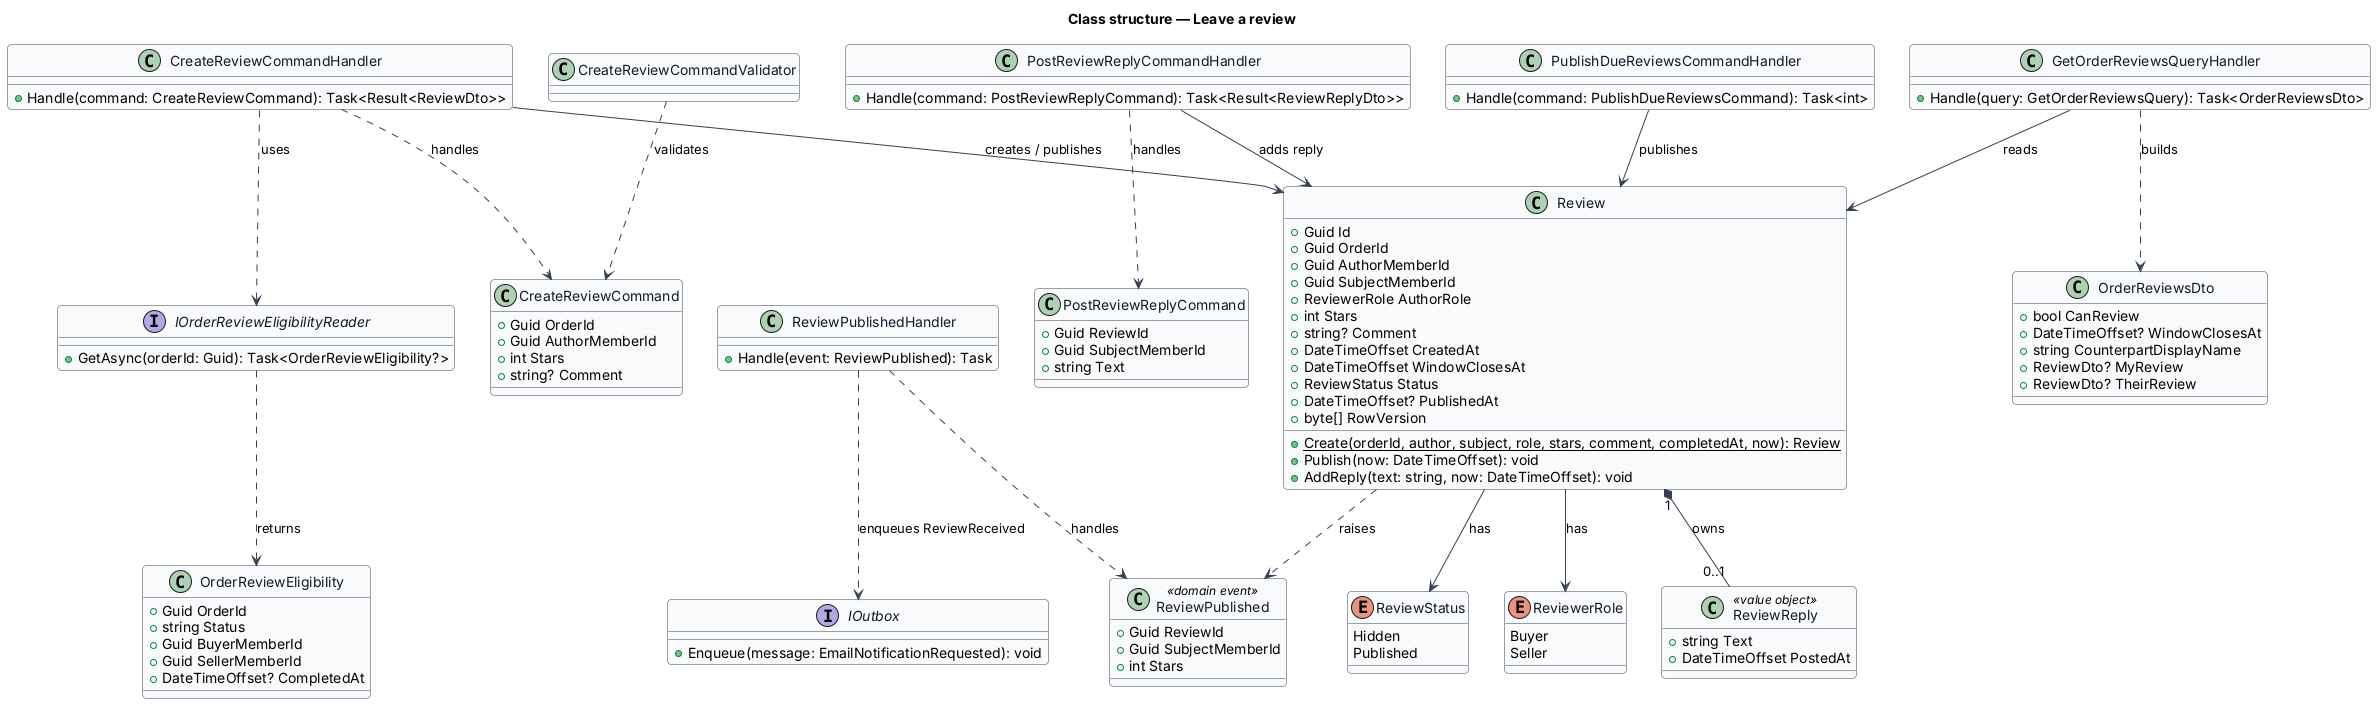

The diagram above was rendered by PlantUML. Its source (embedded in the PNG):
@startuml
skinparam backgroundColor #FFFFFF
skinparam shadowing false
skinparam roundcorner 8
skinparam defaultFontName Arial
skinparam ArrowColor #344054
skinparam class {
  BorderColor #344054
  FontColor #101828
  BackgroundColor #F9FAFB
}
title Class structure — Leave a review

enum ReviewStatus {
  Hidden
  Published
}

enum ReviewerRole {
  Buyer
  Seller
}

class Review {
  +Guid Id
  +Guid OrderId
  +Guid AuthorMemberId
  +Guid SubjectMemberId
  +ReviewerRole AuthorRole
  +int Stars
  +string? Comment
  +DateTimeOffset CreatedAt
  +DateTimeOffset WindowClosesAt
  +ReviewStatus Status
  +DateTimeOffset? PublishedAt
  +byte[] RowVersion
  +{static} Create(orderId, author, subject, role, stars, comment, completedAt, now): Review
  +Publish(now: DateTimeOffset): void
  +AddReply(text: string, now: DateTimeOffset): void
}

class ReviewReply <<value object>> {
  +string Text
  +DateTimeOffset PostedAt
}

class ReviewPublished <<domain event>> {
  +Guid ReviewId
  +Guid SubjectMemberId
  +int Stars
}

class CreateReviewCommand {
  +Guid OrderId
  +Guid AuthorMemberId
  +int Stars
  +string? Comment
}

class CreateReviewCommandValidator
class CreateReviewCommandHandler {
  +Handle(command: CreateReviewCommand): Task<Result<ReviewDto>>
}

class PostReviewReplyCommand {
  +Guid ReviewId
  +Guid SubjectMemberId
  +string Text
}

class PostReviewReplyCommandHandler {
  +Handle(command: PostReviewReplyCommand): Task<Result<ReviewReplyDto>>
}

class PublishDueReviewsCommandHandler {
  +Handle(command: PublishDueReviewsCommand): Task<int>
}

class GetOrderReviewsQueryHandler {
  +Handle(query: GetOrderReviewsQuery): Task<OrderReviewsDto>
}

class OrderReviewsDto {
  +bool CanReview
  +DateTimeOffset? WindowClosesAt
  +string CounterpartDisplayName
  +ReviewDto? MyReview
  +ReviewDto? TheirReview
}

interface IOrderReviewEligibilityReader {
  +GetAsync(orderId: Guid): Task<OrderReviewEligibility?>
}

class OrderReviewEligibility {
  +Guid OrderId
  +string Status
  +Guid BuyerMemberId
  +Guid SellerMemberId
  +DateTimeOffset? CompletedAt
}

class ReviewPublishedHandler {
  +Handle(event: ReviewPublished): Task
}

interface IOutbox {
  +Enqueue(message: EmailNotificationRequested): void
}

Review --> ReviewStatus : has
Review --> ReviewerRole : has
Review "1" *-- "0..1" ReviewReply : owns
Review ..> ReviewPublished : raises
CreateReviewCommandValidator ..> CreateReviewCommand : validates
CreateReviewCommandHandler ..> CreateReviewCommand : handles
CreateReviewCommandHandler ..> IOrderReviewEligibilityReader : uses
IOrderReviewEligibilityReader ..> OrderReviewEligibility : returns
CreateReviewCommandHandler --> Review : creates / publishes
PostReviewReplyCommandHandler ..> PostReviewReplyCommand : handles
PostReviewReplyCommandHandler --> Review : adds reply
PublishDueReviewsCommandHandler --> Review : publishes
GetOrderReviewsQueryHandler ..> OrderReviewsDto : builds
GetOrderReviewsQueryHandler --> Review : reads
ReviewPublishedHandler ..> ReviewPublished : handles
ReviewPublishedHandler ..> IOutbox : enqueues ReviewReceived
@enduml